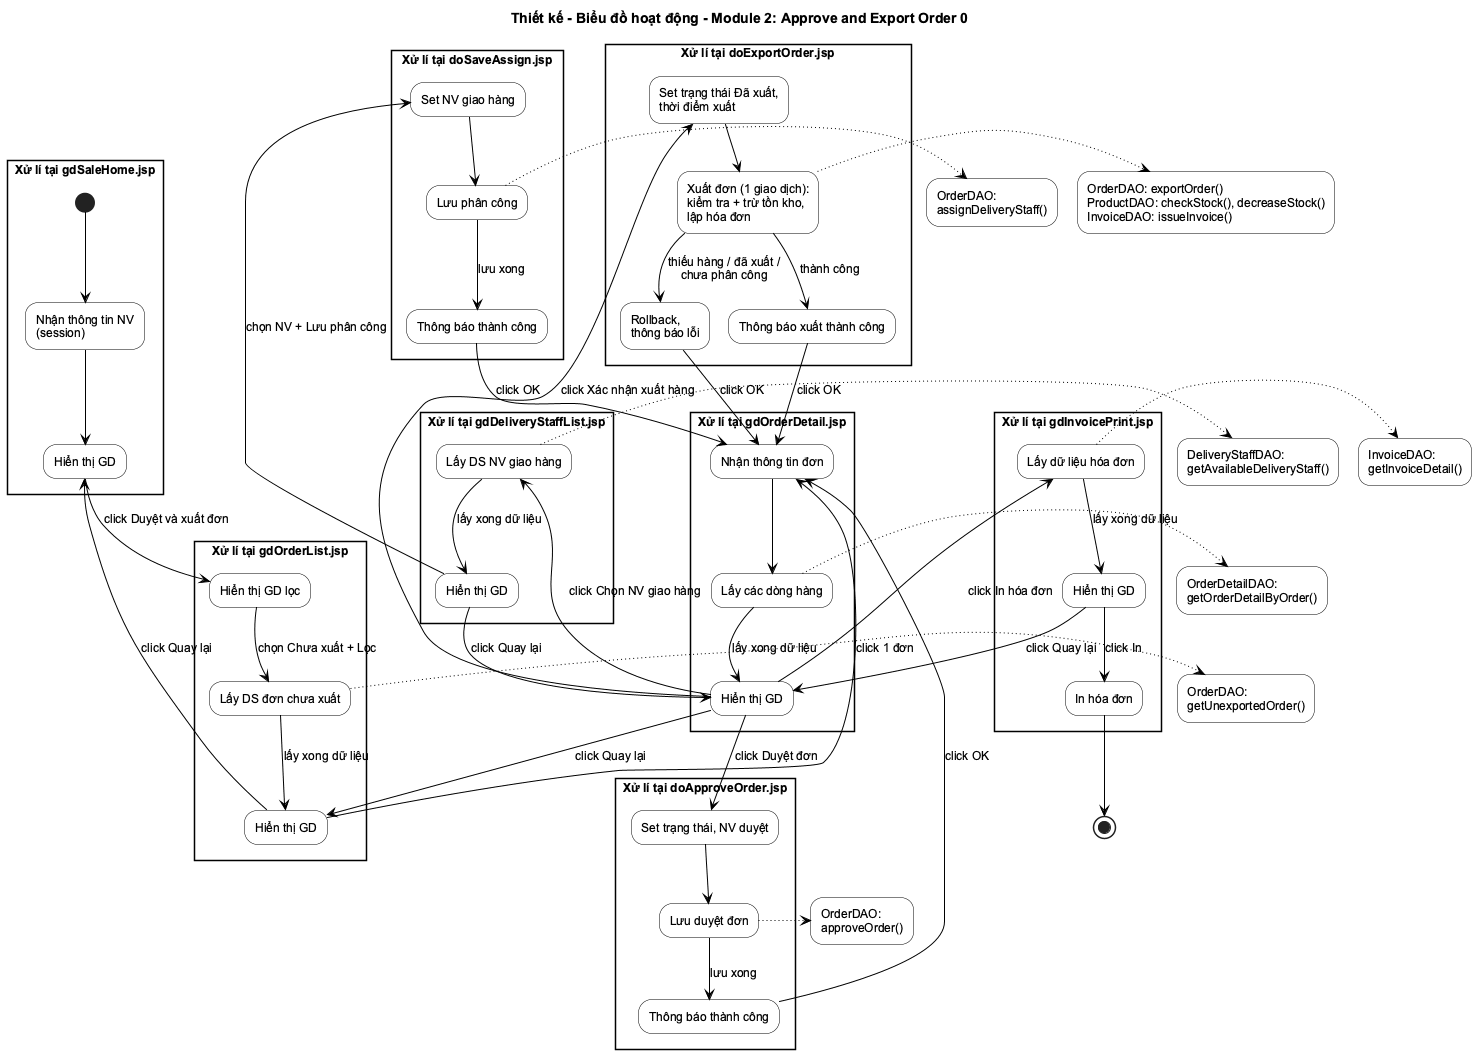

The diagram above was rendered by PlantUML. Its source (embedded in the PNG):
@startuml
!include _style.iuml
skinparam activityBackgroundColor #FFFFFF
skinparam activityBorderColor #000000
skinparam partitionBorderColor #000000
title Thiết kế - Biểu đồ hoạt động - Module 2: Approve and Export Order 0

partition "Xử lí tại gdSaleHome.jsp" {
  (*) --> "Nhận thông tin NV\n(session)" as H1
  H1 --> "Hiển thị GD" as H2
}
partition "Xử lí tại gdOrderList.jsp" {
  H2 -->[click Duyệt và xuất đơn] "Hiển thị GD lọc" as L0
  L0 -->[chọn Chưa xuất + Lọc] "Lấy DS đơn chưa xuất" as L1
  L1 -->[lấy xong dữ liệu] "Hiển thị GD" as L2
}
partition "Xử lí tại gdOrderDetail.jsp" {
  L2 -->[click 1 đơn] "Nhận thông tin đơn" as D1
  D1 --> "Lấy các dòng hàng" as D2
  D2 -->[lấy xong dữ liệu] "Hiển thị GD" as D3
}
partition "Xử lí tại doApproveOrder.jsp" {
  D3 -->[click Duyệt đơn] "Set trạng thái, NV duyệt" as A1
  A1 --> "Lưu duyệt đơn" as A2
  A2 -->[lưu xong] "Thông báo thành công" as A3
}
partition "Xử lí tại gdDeliveryStaffList.jsp" {
  D3 -->[click Chọn NV giao hàng] "Lấy DS NV giao hàng" as G1
  G1 -->[lấy xong dữ liệu] "Hiển thị GD" as G2
}
partition "Xử lí tại doSaveAssign.jsp" {
  G2 -->[chọn NV + Lưu phân công] "Set NV giao hàng" as S1
  S1 --> "Lưu phân công" as S2
  S2 -->[lưu xong] "Thông báo thành công" as S3
}
partition "Xử lí tại doExportOrder.jsp" {
  D3 -->[click Xác nhận xuất hàng] "Set trạng thái Đã xuất,\nthời điểm xuất" as E1
  E1 --> "Xuất đơn (1 giao dịch):\nkiểm tra + trừ tồn kho,\nlập hóa đơn" as E2
  E2 -->[thành công] "Thông báo xuất thành công" as E3
  E2 -->[thiếu hàng / đã xuất /\nchưa phân công] "Rollback,\nthông báo lỗi" as E4
}
partition "Xử lí tại gdInvoicePrint.jsp" {
  D3 -->[click In hóa đơn] "Lấy dữ liệu hóa đơn" as P1
  P1 -->[lấy xong dữ liệu] "Hiển thị GD" as P2
  P2 -->[click In] "In hóa đơn" as P3
}
L1 .> "OrderDAO:\ngetUnexportedOrder()" as X1
D2 .> "OrderDetailDAO:\ngetOrderDetailByOrder()" as X2
A2 .> "OrderDAO:\napproveOrder()" as X3
G1 .> "DeliveryStaffDAO:\ngetAvailableDeliveryStaff()" as X4
S2 .> "OrderDAO:\nassignDeliveryStaff()" as X5
E2 .> "OrderDAO: exportOrder()\nProductDAO: checkStock(), decreaseStock()\nInvoiceDAO: issueInvoice()" as X6
P1 .> "InvoiceDAO:\ngetInvoiceDetail()" as X7
A3 -->[click OK] D1
S3 -->[click OK] D1
E3 -->[click OK] D1
E4 -->[click OK] D1
G2 -->[click Quay lại] D3
P2 -->[click Quay lại] D3
D3 -->[click Quay lại] L2
L2 -->[click Quay lại] H2
P3 --> (*)
@enduml